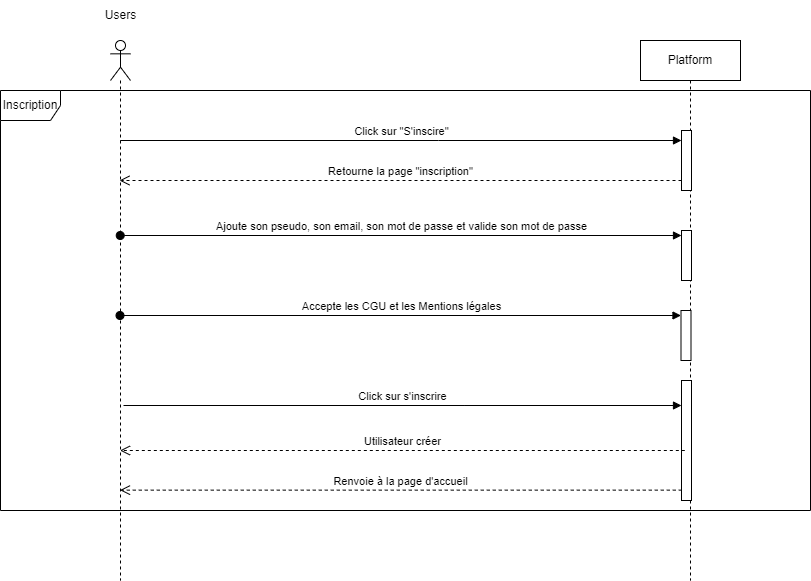

The diagram above was exported from draw.io. Its source (the exported page's mxGraphModel, read from the mxfile embedded in the PNG):
<mxGraphModel dx="1647" dy="877" grid="0" gridSize="10" guides="1" tooltips="1" connect="1" arrows="1" fold="1" page="1" pageScale="1" pageWidth="827" pageHeight="1169" math="0" shadow="0">
  <root>
    <mxCell id="0" />
    <mxCell id="1" parent="0" />
    <mxCell id="bMUQnaAIX8LodaPCgiPu-1" value="" style="shape=umlLifeline;perimeter=lifelinePerimeter;whiteSpace=wrap;html=1;container=1;dropTarget=0;collapsible=0;recursiveResize=0;outlineConnect=0;portConstraint=eastwest;newEdgeStyle={&quot;curved&quot;:0,&quot;rounded&quot;:0};participant=umlActor;labelBackgroundColor=none;" parent="1" vertex="1">
      <mxGeometry x="120" y="220" width="20" height="540" as="geometry" />
    </mxCell>
    <mxCell id="bMUQnaAIX8LodaPCgiPu-2" value="Inscription" style="shape=umlFrame;whiteSpace=wrap;html=1;pointerEvents=0;labelBackgroundColor=none;" parent="1" vertex="1">
      <mxGeometry x="10" y="270" width="810" height="420" as="geometry" />
    </mxCell>
    <mxCell id="bMUQnaAIX8LodaPCgiPu-3" value="Users" style="text;html=1;align=center;verticalAlign=middle;resizable=0;points=[];autosize=1;strokeColor=none;fillColor=none;labelBackgroundColor=none;" parent="1" vertex="1">
      <mxGeometry x="105" y="180" width="50" height="30" as="geometry" />
    </mxCell>
    <mxCell id="bMUQnaAIX8LodaPCgiPu-4" value="Platform" style="shape=umlLifeline;perimeter=lifelinePerimeter;whiteSpace=wrap;html=1;container=1;dropTarget=0;collapsible=0;recursiveResize=0;outlineConnect=0;portConstraint=eastwest;newEdgeStyle={&quot;curved&quot;:0,&quot;rounded&quot;:0};labelBackgroundColor=none;" parent="1" vertex="1">
      <mxGeometry x="650" y="220" width="100" height="540" as="geometry" />
    </mxCell>
    <mxCell id="bMUQnaAIX8LodaPCgiPu-6" value="" style="html=1;points=[[0,0,0,0,5],[0,1,0,0,-5],[1,0,0,0,5],[1,1,0,0,-5]];perimeter=orthogonalPerimeter;outlineConnect=0;targetShapes=umlLifeline;portConstraint=eastwest;newEdgeStyle={&quot;curved&quot;:0,&quot;rounded&quot;:0};labelBackgroundColor=none;" parent="bMUQnaAIX8LodaPCgiPu-4" vertex="1">
      <mxGeometry x="41" y="90" width="10" height="60" as="geometry" />
    </mxCell>
    <mxCell id="bMUQnaAIX8LodaPCgiPu-7" value="" style="html=1;points=[[0,0,0,0,5],[0,1,0,0,-5],[1,0,0,0,5],[1,1,0,0,-5]];perimeter=orthogonalPerimeter;outlineConnect=0;targetShapes=umlLifeline;portConstraint=eastwest;newEdgeStyle={&quot;curved&quot;:0,&quot;rounded&quot;:0};labelBackgroundColor=none;" parent="bMUQnaAIX8LodaPCgiPu-4" vertex="1">
      <mxGeometry x="41" y="340" width="10" height="120" as="geometry" />
    </mxCell>
    <mxCell id="bMUQnaAIX8LodaPCgiPu-14" value="Renvoie à la page d'accueil" style="html=1;verticalAlign=bottom;endArrow=open;dashed=1;endSize=8;curved=0;rounded=0;labelBackgroundColor=none;fontColor=default;" parent="bMUQnaAIX8LodaPCgiPu-4" target="bMUQnaAIX8LodaPCgiPu-1" edge="1">
      <mxGeometry relative="1" as="geometry">
        <mxPoint x="41.26999999999998" y="449.6399999999999" as="sourcePoint" />
        <mxPoint x="-523.9992307692307" y="449.6399999999999" as="targetPoint" />
        <Array as="points">
          <mxPoint x="-215.51999999999998" y="449.64" />
        </Array>
      </mxGeometry>
    </mxCell>
    <mxCell id="a7u9rq8jbIiidwzfEHzm-3" value="" style="html=1;points=[[0,0,0,0,5],[0,1,0,0,-5],[1,0,0,0,5],[1,1,0,0,-5]];perimeter=orthogonalPerimeter;outlineConnect=0;targetShapes=umlLifeline;portConstraint=eastwest;newEdgeStyle={&quot;curved&quot;:0,&quot;rounded&quot;:0};labelBackgroundColor=none;" parent="bMUQnaAIX8LodaPCgiPu-4" vertex="1">
      <mxGeometry x="40.5" y="270" width="10" height="50" as="geometry" />
    </mxCell>
    <mxCell id="bMUQnaAIX8LodaPCgiPu-11" value="Click sur &quot;S'inscire&quot;" style="html=1;verticalAlign=bottom;endArrow=block;curved=0;rounded=0;labelBackgroundColor=none;fontColor=default;" parent="1" target="bMUQnaAIX8LodaPCgiPu-6" edge="1">
      <mxGeometry width="80" relative="1" as="geometry">
        <mxPoint x="129.73076923076928" y="320" as="sourcePoint" />
        <mxPoint x="607.38" y="319.9999999999998" as="targetPoint" />
        <Array as="points">
          <mxPoint x="447.88" y="320" />
        </Array>
      </mxGeometry>
    </mxCell>
    <mxCell id="bMUQnaAIX8LodaPCgiPu-12" value="Retourne la page &quot;inscription&quot;" style="html=1;verticalAlign=bottom;endArrow=open;dashed=1;endSize=8;curved=0;rounded=0;labelBackgroundColor=none;fontColor=default;" parent="1" source="bMUQnaAIX8LodaPCgiPu-6" edge="1">
      <mxGeometry relative="1" as="geometry">
        <mxPoint x="698.7100000000003" y="360" as="sourcePoint" />
        <mxPoint x="128.99571428571446" y="360" as="targetPoint" />
      </mxGeometry>
    </mxCell>
    <mxCell id="csE7USkoYo5MyAIV2ZLj-1" value="Click sur s'inscrire" style="html=1;verticalAlign=bottom;endArrow=block;curved=0;rounded=0;labelBackgroundColor=none;fontColor=default;" parent="1" target="bMUQnaAIX8LodaPCgiPu-7" edge="1">
      <mxGeometry x="0.0009" width="80" relative="1" as="geometry">
        <mxPoint x="133.0007692307693" y="585" as="sourcePoint" />
        <mxPoint x="694.27" y="620" as="targetPoint" />
        <Array as="points">
          <mxPoint x="473.53999999999996" y="585" />
        </Array>
        <mxPoint as="offset" />
      </mxGeometry>
    </mxCell>
    <mxCell id="bMUQnaAIX8LodaPCgiPu-13" value="Utilisateur créer" style="html=1;verticalAlign=bottom;endArrow=open;dashed=1;endSize=8;curved=0;rounded=0;labelBackgroundColor=none;fontColor=default;" parent="1" target="bMUQnaAIX8LodaPCgiPu-1" edge="1">
      <mxGeometry relative="1" as="geometry">
        <mxPoint x="694.33" y="630" as="sourcePoint" />
        <mxPoint x="131.99571428571437" y="630" as="targetPoint" />
        <Array as="points">
          <mxPoint x="573.33" y="630" />
          <mxPoint x="430.21000000000004" y="630" />
        </Array>
      </mxGeometry>
    </mxCell>
    <mxCell id="a7u9rq8jbIiidwzfEHzm-4" value="Accepte les CGU et les Mentions légales" style="html=1;verticalAlign=bottom;startArrow=oval;endArrow=block;startSize=8;curved=0;rounded=0;entryX=0;entryY=0;entryDx=0;entryDy=5;labelBackgroundColor=none;fontColor=default;" parent="1" target="a7u9rq8jbIiidwzfEHzm-3" edge="1">
      <mxGeometry relative="1" as="geometry">
        <mxPoint x="129.5" y="495" as="sourcePoint" />
      </mxGeometry>
    </mxCell>
    <mxCell id="a7u9rq8jbIiidwzfEHzm-1" value="" style="html=1;points=[[0,0,0,0,5],[0,1,0,0,-5],[1,0,0,0,5],[1,1,0,0,-5]];perimeter=orthogonalPerimeter;outlineConnect=0;targetShapes=umlLifeline;portConstraint=eastwest;newEdgeStyle={&quot;curved&quot;:0,&quot;rounded&quot;:0};labelBackgroundColor=none;" parent="1" vertex="1">
      <mxGeometry x="691" y="410" width="10" height="50" as="geometry" />
    </mxCell>
    <mxCell id="a7u9rq8jbIiidwzfEHzm-2" value="Ajoute son pseudo, son email, son mot de passe et valide son mot de passe" style="html=1;verticalAlign=bottom;startArrow=oval;endArrow=block;startSize=8;curved=0;rounded=0;entryX=0;entryY=0;entryDx=0;entryDy=5;labelBackgroundColor=none;fontColor=default;" parent="1" target="a7u9rq8jbIiidwzfEHzm-1" edge="1">
      <mxGeometry relative="1" as="geometry">
        <mxPoint x="129.73076923076928" y="415" as="sourcePoint" />
      </mxGeometry>
    </mxCell>
  </root>
</mxGraphModel>